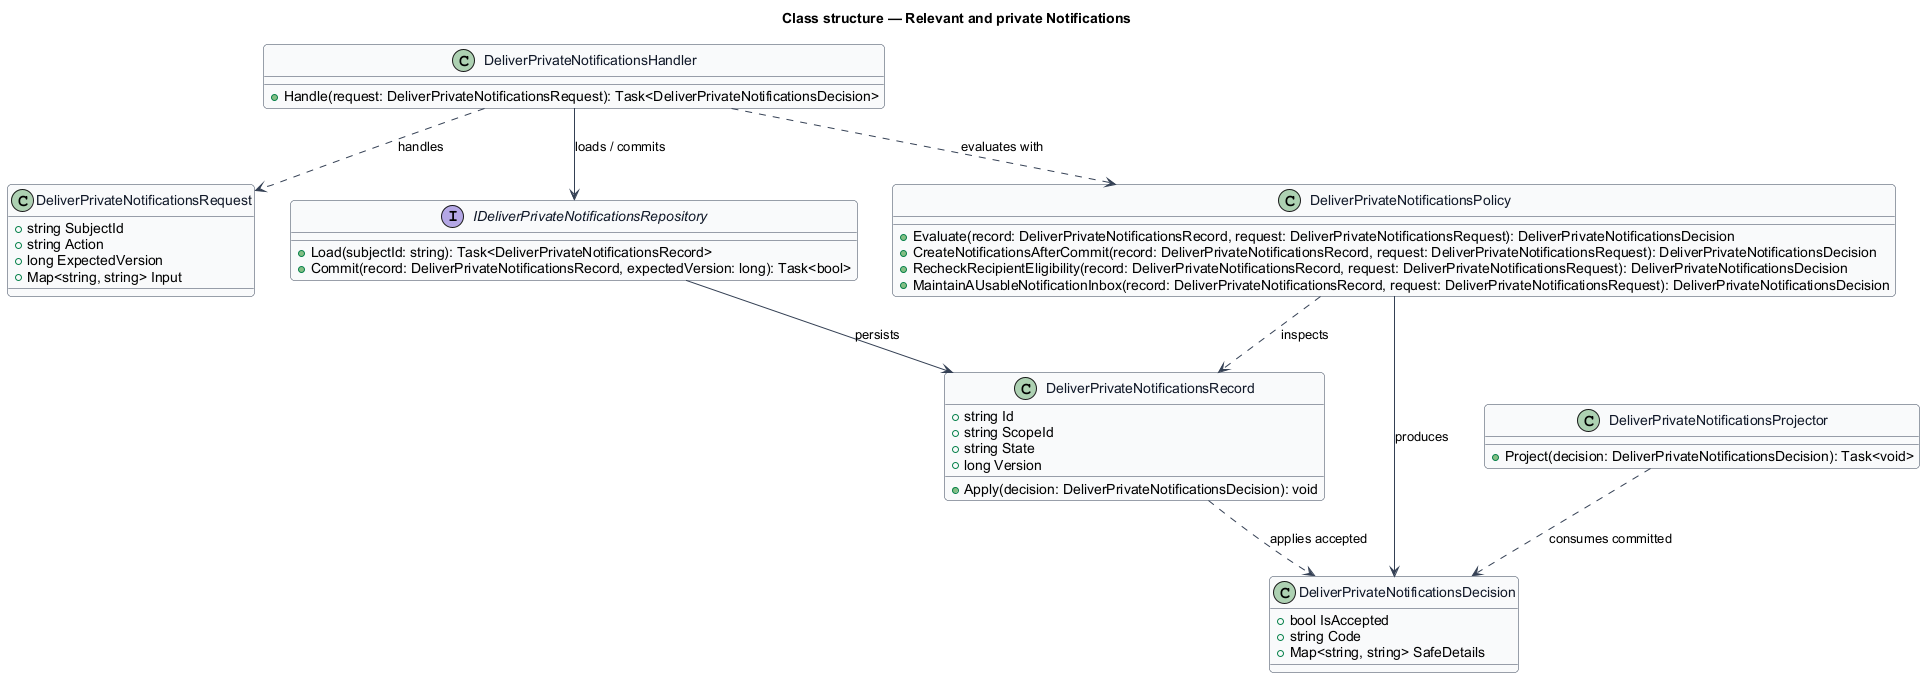

The diagram above was rendered by PlantUML. Its source (embedded in the PNG):
@startuml
skinparam backgroundColor #FFFFFF
skinparam shadowing false
skinparam roundcorner 8
skinparam defaultFontName Arial
skinparam ArrowColor #344054
skinparam class {
  BorderColor #344054
  FontColor #101828
  BackgroundColor #F9FAFB
}
title Class structure — Relevant and private Notifications

class DeliverPrivateNotificationsRequest {
  +string SubjectId
  +string Action
  +long ExpectedVersion
  +Map<string, string> Input
}

class DeliverPrivateNotificationsDecision {
  +bool IsAccepted
  +string Code
  +Map<string, string> SafeDetails
}

class DeliverPrivateNotificationsRecord {
  +string Id
  +string ScopeId
  +string State
  +long Version
  +Apply(decision: DeliverPrivateNotificationsDecision): void
}

interface IDeliverPrivateNotificationsRepository {
  +Load(subjectId: string): Task<DeliverPrivateNotificationsRecord>
  +Commit(record: DeliverPrivateNotificationsRecord, expectedVersion: long): Task<bool>
}

class DeliverPrivateNotificationsPolicy {
  +Evaluate(record: DeliverPrivateNotificationsRecord, request: DeliverPrivateNotificationsRequest): DeliverPrivateNotificationsDecision
  +CreateNotificationsAfterCommit(record: DeliverPrivateNotificationsRecord, request: DeliverPrivateNotificationsRequest): DeliverPrivateNotificationsDecision
  +RecheckRecipientEligibility(record: DeliverPrivateNotificationsRecord, request: DeliverPrivateNotificationsRequest): DeliverPrivateNotificationsDecision
  +MaintainAUsableNotificationInbox(record: DeliverPrivateNotificationsRecord, request: DeliverPrivateNotificationsRequest): DeliverPrivateNotificationsDecision
}

class DeliverPrivateNotificationsHandler {
  +Handle(request: DeliverPrivateNotificationsRequest): Task<DeliverPrivateNotificationsDecision>
}

class DeliverPrivateNotificationsProjector {
  +Project(decision: DeliverPrivateNotificationsDecision): Task<void>
}

DeliverPrivateNotificationsHandler ..> DeliverPrivateNotificationsRequest : handles
DeliverPrivateNotificationsHandler ..> DeliverPrivateNotificationsPolicy : evaluates with
DeliverPrivateNotificationsHandler --> IDeliverPrivateNotificationsRepository : loads / commits
IDeliverPrivateNotificationsRepository --> DeliverPrivateNotificationsRecord : persists
DeliverPrivateNotificationsPolicy ..> DeliverPrivateNotificationsRecord : inspects
DeliverPrivateNotificationsPolicy --> DeliverPrivateNotificationsDecision : produces
DeliverPrivateNotificationsRecord ..> DeliverPrivateNotificationsDecision : applies accepted
DeliverPrivateNotificationsProjector ..> DeliverPrivateNotificationsDecision : consumes committed
@enduml